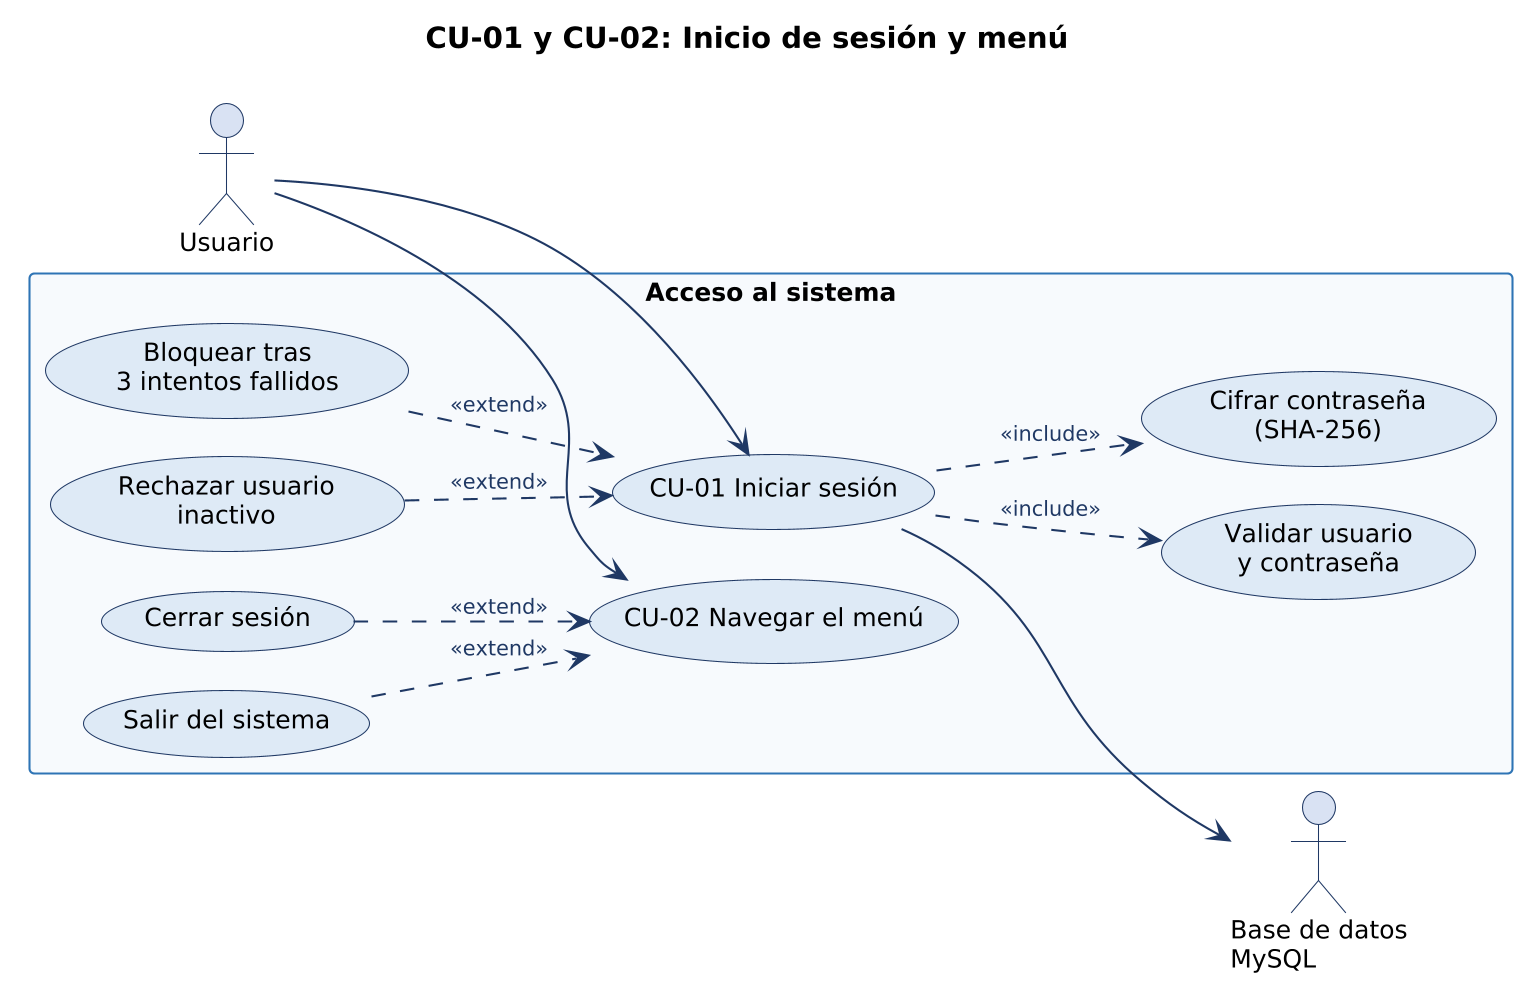

The diagram above was rendered by PlantUML. Its source (embedded in the PNG):
@startuml
!include estilo.iuml
left to right direction
title CU-01 y CU-02: Inicio de sesión y menú
actor "Usuario" as U
rectangle "Acceso al sistema" {
  usecase "CU-01 Iniciar sesión" as CU01
  usecase "Validar usuario\ny contraseña" as V
  usecase "Cifrar contraseña\n(SHA-256)" as H
  usecase "Bloquear tras\n3 intentos fallidos" as BL
  usecase "Rechazar usuario\ninactivo" as IN
  usecase "CU-02 Navegar el menú" as CU02
  usecase "Cerrar sesión" as CS
  usecase "Salir del sistema" as SA
}
actor "Base de datos\nMySQL" as DB
U --> CU01
U --> CU02
CU01 ..> V : <<include>>
CU01 ..> H : <<include>>
BL ..> CU01 : <<extend>>
IN ..> CU01 : <<extend>>
CS ..> CU02 : <<extend>>
SA ..> CU02 : <<extend>>
CU01 --> DB
@enduml